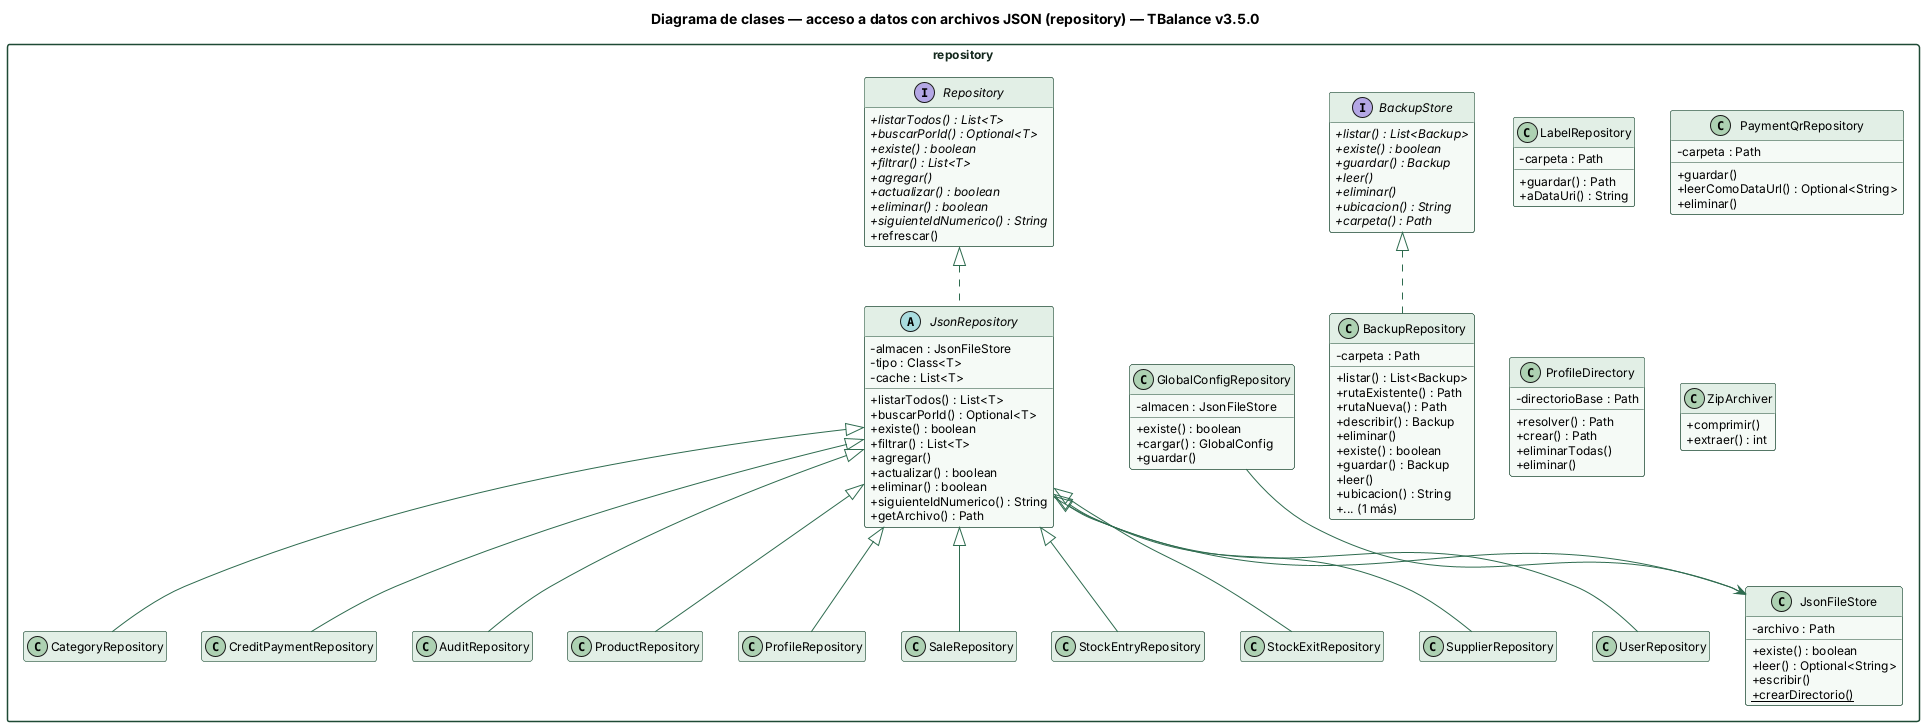

The diagram above was rendered by PlantUML. Its source (embedded in the PNG):
@startuml
skinparam shadowing false
skinparam defaultFontName Helvetica
skinparam defaultFontSize 12
skinparam classAttributeIconSize 0
skinparam packageStyle rectangle
skinparam ArrowColor #2e6b4f
skinparam class {
  BackgroundColor #f5faf6
  BorderColor #1e4a35
  HeaderBackgroundColor #e2efe6
}
skinparam package {
  BorderColor #1e4a35
  FontColor #14281d
}
hide empty members

title Diagrama de clases — acceso a datos con archivos JSON (repository) — TBalance v3.5.0

package repository {
class AuditRepository {
}
class BackupRepository {
  - carpeta : Path
  + listar() : List<Backup>
  + rutaExistente() : Path
  + rutaNueva() : Path
  + describir() : Backup
  + eliminar()
  + existe() : boolean
  + guardar() : Backup
  + leer()
  + ubicacion() : String
  + ... (1 más)
}
interface BackupStore {
  + {abstract} listar() : List<Backup>
  + {abstract} existe() : boolean
  + {abstract} guardar() : Backup
  + {abstract} leer()
  + {abstract} eliminar()
  + {abstract} ubicacion() : String
  + {abstract} carpeta() : Path
}
class CategoryRepository {
}
class CreditPaymentRepository {
}
class GlobalConfigRepository {
  - almacen : JsonFileStore
  + existe() : boolean
  + cargar() : GlobalConfig
  + guardar()
}
class JsonFileStore {
  - archivo : Path
  + existe() : boolean
  + leer() : Optional<String>
  + escribir()
  + {static} crearDirectorio()
}
abstract class JsonRepository {
  - almacen : JsonFileStore
  - tipo : Class<T>
  - cache : List<T>
  + listarTodos() : List<T>
  + buscarPorId() : Optional<T>
  + existe() : boolean
  + filtrar() : List<T>
  + agregar()
  + actualizar() : boolean
  + eliminar() : boolean
  + siguienteIdNumerico() : String
  + getArchivo() : Path
}
class LabelRepository {
  - carpeta : Path
  + guardar() : Path
  + aDataUri() : String
}
class PaymentQrRepository {
  - carpeta : Path
  + guardar()
  + leerComoDataUrl() : Optional<String>
  + eliminar()
}
class ProductRepository {
}
class ProfileDirectory {
  - directorioBase : Path
  + resolver() : Path
  + crear() : Path
  + eliminarTodas()
  + eliminar()
}
class ProfileRepository {
}
interface Repository {
  + {abstract} listarTodos() : List<T>
  + {abstract} buscarPorId() : Optional<T>
  + {abstract} existe() : boolean
  + {abstract} filtrar() : List<T>
  + {abstract} agregar()
  + {abstract} actualizar() : boolean
  + {abstract} eliminar() : boolean
  + {abstract} siguienteIdNumerico() : String
  + refrescar()
}
class SaleRepository {
}
class StockEntryRepository {
}
class StockExitRepository {
}
class SupplierRepository {
}
class UserRepository {
}
class ZipArchiver {
  + comprimir()
  + extraer() : int
}
}
BackupStore <|.. BackupRepository
GlobalConfigRepository --> JsonFileStore
JsonRepository --> JsonFileStore
JsonRepository <|-- AuditRepository
JsonRepository <|-- CategoryRepository
JsonRepository <|-- CreditPaymentRepository
JsonRepository <|-- ProductRepository
JsonRepository <|-- ProfileRepository
JsonRepository <|-- SaleRepository
JsonRepository <|-- StockEntryRepository
JsonRepository <|-- StockExitRepository
JsonRepository <|-- SupplierRepository
JsonRepository <|-- UserRepository
Repository <|.. JsonRepository
@enduml